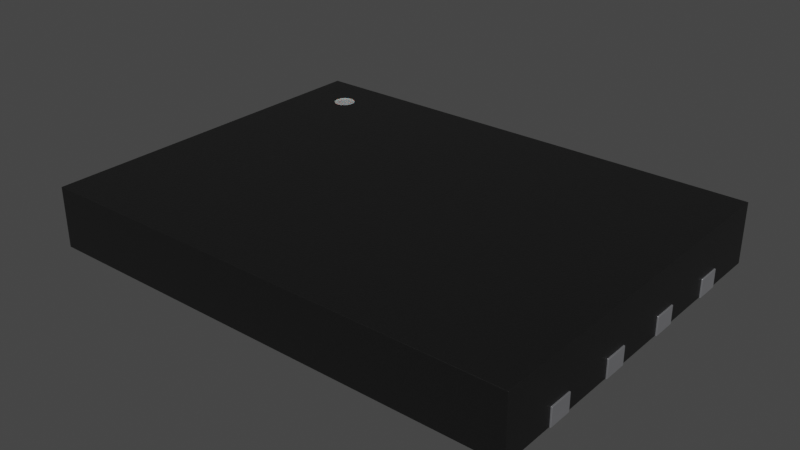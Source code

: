 # Source: W-PDFN-8-1EP_8x6mm_P1.27mm_EP4.3x3.4mm.blend  (saved by Blender 4.1.23; exported with 4.5.12 LTS)
import bpy
from mathutils import Matrix  # noqa: F401  (used for matrix-valued properties, if any)

bpy.ops.wm.read_factory_settings(use_empty=True)
scene = bpy.context.scene
scene.name = 'Scene'

# ---- collections
col_collection = bpy.data.collections.new('Collection'); scene.collection.children.link(col_collection)

# ---- materials (node trees are filled in below, after node groups)
mat_metal_pins = bpy.data.materials.new('metal_pins')
mat_metal_pins.use_transparent_shadow = False
mat_metal_pins.preview_render_type = 'CUBE'
mat_white_markings = bpy.data.materials.new('white_markings')
mat_white_markings.use_transparent_shadow = False
mat_white_markings.preview_render_type = 'FLAT'
mat_plastic_chip = bpy.data.materials.new('plastic_chip')
mat_plastic_chip.use_transparent_shadow = False
mat_plastic_chip.preview_render_type = 'CUBE'

# ---- material node trees
mat_metal_pins.use_nodes = True; mat_metal_pins.node_tree.nodes.clear()
_N = mat_metal_pins.node_tree.nodes; _L = mat_metal_pins.node_tree.links
n0 = _N.new('ShaderNodeMapping'); n0.name = 'Mapping'; n0.location = (-1447, -91)
n0.inputs[3].default_value = (4.8, 1.2, 1.1)
n1 = _N.new('ShaderNodeBsdfPrincipled'); n1.name = 'Principled BSDF'; n1.location = (-560, 254)
n1.distribution = 'GGX'
n1.subsurface_method = 'BURLEY'
n1.inputs[1].default_value = 0.7818
n1.inputs[2].default_value = 0.2886
n1.inputs[3].default_value = 1.45
n1.inputs[13].default_value = 0.0
n1.inputs[27].default_value = (0.0, 0.0, 0.0, 1.0)
n1.inputs[28].default_value = 1.0
n2 = _N.new('ShaderNodeOutputMaterial'); n2.name = 'Material Output.002'; n2.location = (-205, 253)
n2.width = 213
n3 = _N.new('ShaderNodeTexNoise'); n3.name = 'Noise Texture.002'; n3.location = (-1228, -73)
n3.inputs[2].default_value = 0.1
n3.inputs[3].default_value = 7.0
n3.inputs[4].default_value = 0.6
n3.inputs[8].default_value = 0.4
n4 = _N.new('ShaderNodeTexCoord'); n4.name = 'Texture Coordinate'; n4.location = (-1636, -116)
n5 = _N.new('ShaderNodeMix'); n5.name = 'Mix.001'; n5.location = (-921, 45)
n5.data_type = 'RGBA'
n5.inputs[6].default_value = (0.9398, 0.9547, 1.0, 1.0)
n5.inputs[7].default_value = (0.13, 0.1259, 0.1359, 1.0)
n6 = _N.new('ShaderNodeBump'); n6.name = 'Bump.001'; n6.location = (-1001, -227)
n6.inputs[0].default_value = 0.05
n6.inputs[1].default_value = 0.01
n6.inputs[2].default_value = 1.0
_L.new(n1.outputs[0], n2.inputs[0])
_L.new(n3.outputs[0], n6.inputs[3])
_L.new(n0.outputs[0], n3.inputs[0])
_L.new(n3.outputs[0], n5.inputs[0])
_L.new(n4.outputs[3], n0.inputs[0])
_L.new(n5.outputs[2], n1.inputs[0])
_L.new(n6.outputs[0], n1.inputs[5])
n2.is_active_output = True
mat_white_markings.use_nodes = True; mat_white_markings.node_tree.nodes.clear()
_N = mat_white_markings.node_tree.nodes; _L = mat_white_markings.node_tree.links
n0 = _N.new('ShaderNodeOutputMaterial'); n0.name = 'Material Output'; n0.location = (300, 300)
n1 = _N.new('ShaderNodeBsdfPrincipled'); n1.name = 'Principled BSDF'; n1.location = (-34, 272)
n1.distribution = 'GGX'
n1.subsurface_method = 'BURLEY'
n1.inputs[1].default_value = 0.02
n1.inputs[2].default_value = 0.4636
n1.inputs[3].default_value = 1.4
n1.inputs[8].default_value = 1.0
n1.inputs[10].default_value = 0.3682
n1.inputs[13].default_value = 0.6591
n1.inputs[18].default_value = 0.2318
n1.inputs[20].default_value = 0.6709
n1.inputs[24].default_value = 0.1191
n1.inputs[27].default_value = (0.0, 0.0, 0.0, 1.0)
n1.inputs[28].default_value = 1.0
n2 = _N.new('ShaderNodeMapping'); n2.name = 'Mapping'; n2.location = (-1010, 265)
n2.inputs[3].default_value = (3.0, 1.0, 1.0)
n3 = _N.new('ShaderNodeTexCoord'); n3.name = 'Texture Coordinate'; n3.location = (-1250, 180)
n4 = _N.new('ShaderNodeBump'); n4.name = 'Bump'; n4.location = (-376, -99)
n4.inputs[0].default_value = 0.05
n4.inputs[1].default_value = 1.0
n4.inputs[2].default_value = 1.0
n5 = _N.new('ShaderNodeTexNoise'); n5.name = 'Noise Texture'; n5.location = (-662, 176)
n5.inputs[2].default_value = 88.0
n5.inputs[3].default_value = 10.8
n5.inputs[4].default_value = 0.9167
n5.inputs[8].default_value = 1.6
n6 = _N.new('ShaderNodeValToRGB'); n6.name = 'ColorRamp'; n6.location = (-354, 186)
while len(n6.color_ramp.elements) > 1: n6.color_ramp.elements.remove(n6.color_ramp.elements[-1])
n6.color_ramp.elements[0].position = 0.0; n6.color_ramp.elements[0].color = (0.2596, 0.2596, 0.2596, 1.0)
_e = n6.color_ramp.elements.new(1.0); _e.color = (0.6303, 0.6303, 0.6303, 1.0)
n7 = _N.new('ShaderNodeMix'); n7.name = 'Mix'; n7.location = (-204, 152)
n7.data_type = 'RGBA'
n7.inputs[0].default_value = 0.3682
n7.inputs[7].default_value = (0.2525, 0.2525, 0.2525, 1.0)
_L.new(n5.outputs[0], n6.inputs[0])
_L.new(n1.outputs[0], n0.inputs[0])
_L.new(n3.outputs[2], n2.inputs[0])
_L.new(n2.outputs[0], n5.inputs[0])
_L.new(n5.outputs[0], n4.inputs[3])
_L.new(n4.outputs[0], n1.inputs[5])
_L.new(n6.outputs[0], n7.inputs[6])
_L.new(n7.outputs[2], n1.inputs[0])
n0.is_active_output = True
mat_plastic_chip.use_nodes = True; mat_plastic_chip.node_tree.nodes.clear()
_N = mat_plastic_chip.node_tree.nodes; _L = mat_plastic_chip.node_tree.links
n0 = _N.new('ShaderNodeBsdfPrincipled'); n0.name = 'Principled BSDF'; n0.location = (10, 300)
n0.distribution = 'GGX'
n0.subsurface_method = 'BURLEY'
n0.inputs[0].default_value = (0.009312, 0.009312, 0.009312, 1.0)
n0.inputs[1].default_value = 0.1372
n0.inputs[2].default_value = 0.3706
n0.inputs[3].default_value = 1.45
n0.inputs[27].default_value = (0.0, 0.0, 0.0, 1.0)
n0.inputs[28].default_value = 1.0
n1 = _N.new('ShaderNodeOutputMaterial'); n1.name = 'Material Output'; n1.location = (300, 300)
n2 = _N.new('ShaderNodeTexNoise'); n2.name = 'Noise Texture'; n2.location = (-893, 54)
n2.inputs[2].default_value = 200.0
n2.inputs[3].default_value = 3.6
n2.inputs[4].default_value = 0.8375
n3 = _N.new('ShaderNodeBump'); n3.name = 'Bump'; n3.location = (-604, -53)
n3.inputs[0].default_value = 0.08
n3.inputs[1].default_value = 1.0
n3.inputs[2].default_value = 1.0
_L.new(n0.outputs[0], n1.inputs[0])
_L.new(n2.outputs[0], n3.inputs[3])
_L.new(n3.outputs[0], n0.inputs[5])
n1.is_active_output = True

# ---- world
world_world = bpy.data.worlds.new('World'); scene.world = world_world
world_world.use_nodes = True; world_world.node_tree.nodes.clear()
_N = world_world.node_tree.nodes; _L = world_world.node_tree.links
n0 = _N.new('ShaderNodeOutputWorld'); n0.name = 'World Output'; n0.location = (300, 300)
n1 = _N.new('ShaderNodeBackground'); n1.name = 'Background'; n1.location = (10, 300)
n1.inputs[0].default_value = (0.05088, 0.05088, 0.05088, 1.0)
_L.new(n1.outputs[0], n0.inputs[0])
n0.is_active_output = True
world_world.color = (0.05088, 0.05088, 0.05088)
world_world.use_sun_shadow = False
world_world.sun_shadow_jitter_overblur = 0.0

# ---- meshes
me_shape_9_indexedfaceset = bpy.data.meshes.new('SHAPE_9_IndexedFaceSet')
me_shape_9_indexedfaceset.from_pydata([(-1.576, -1.967e-08, -0.6713), (1.308, 0.3876, 0.934), (1.266, 0.3876, 0.8331), (1.266, 0.3937, 0.966), (1.314, 0.3937, 0.8818), (1.308, 0.3937, 0.8652), (1.297, 0.3937, 0.8509), (1.282, 0.3937, 0.84), (1.266, 0.3937, 0.8331), (-1.576, 0.1181, 0.3287), (-1.576, -1.967e-08, 0.3287), (-1.576, 0.1181, 0.1713), (-1.576, 0.1181, -0.1713), (-1.576, 0.1181, -0.3287), (-1.576, -1.967e-08, -0.3287), (-1.576, 0.1181, -0.6713), (-1.576, 0.1181, -0.8287), (-1.576, -1.967e-08, -1.181), (-1.576, -1.967e-08, 0.8287), (-1.576, 0.3937, 1.181), (-1.576, -1.967e-08, 1.181), (1.574, -1.967e-08, 1.181), (1.574, 0.1181, 0.8287), (1.574, 0.3937, 1.181), (1.574, 0.3937, -1.181), (1.574, 0.1181, -0.8287), (1.574, 0.1181, -0.6713), (1.574, 0.1181, -0.3287), (1.574, 0.1181, -0.1713), (1.574, 0.1181, 0.1713), (1.574, -1.967e-08, 0.6713), (-1.576, 0.3937, -1.181), (1.248, 0.3937, 0.8308), (1.182, 0.3937, 0.8818), (1.214, 0.3937, 0.9591), (1.23, 0.3937, 0.966), (1.248, 0.3937, 0.9684), (1.282, 0.3937, 0.9591), (1.297, 0.3937, 0.9482), (1.308, 0.3937, 0.934), (1.314, 0.3937, 0.9174), (1.317, 0.3937, 0.8996), (1.585, -1.967e-08, 0.3287), (1.585, -1.967e-08, 0.1713), (1.585, -1.967e-08, -0.1713), (1.585, -1.967e-08, -0.3287), (1.574, -1.967e-08, -0.3287), (1.574, -1.967e-08, -0.6713), (1.585, -1.967e-08, -0.6713), (1.585, -1.967e-08, -0.8287), (1.574, -1.967e-08, -1.181), (-1.576, -1.967e-08, -0.8287), (-1.585, -1.967e-08, -0.3287), (-1.585, -1.967e-08, -0.1713), (-1.576, -1.967e-08, -0.1713), (-1.576, -1.967e-08, 0.1713), (-1.576, -1.967e-08, 0.6713), (-1.585, -1.967e-08, 0.8287), (-1.585, -1.967e-08, -0.8287), (-1.585, 0.1181, -0.8287), (-1.585, 0.1181, -0.6713), (-1.585, -1.967e-08, -0.6713), (1.574, -1.967e-08, -0.8287), (1.585, 0.1181, -0.8287), (1.585, 0.1181, -0.6713), (-1.585, 0.1181, -0.3287), (-1.585, 0.1181, -0.1713), (-1.585, -1.967e-08, 0.1713), (-1.585, 0.1181, 0.1713), (-1.585, 0.1181, 0.3287), (-1.585, -1.967e-08, 0.3287), (-1.585, -1.967e-08, 0.6713), (-1.585, 0.1181, 0.6713), (-1.585, 0.1181, 0.8287), (-1.576, 0.1181, 0.6713), (-1.576, 0.1181, 0.8287), (1.585, 0.1181, -0.3287), (1.574, -1.967e-08, -0.1713), (1.585, 0.1181, -0.1713), (1.574, -1.967e-08, 0.1713), (1.574, -1.967e-08, 0.3287), (1.574, 0.1181, 0.3287), (1.585, 0.1181, 0.3287), (1.585, 0.1181, 0.1713), (1.585, 0.1181, 0.6713), (1.574, -1.967e-08, 0.8287), (1.585, 0.1181, 0.8287), (1.574, 0.1181, 0.6713), (1.585, -1.967e-08, 0.8287), (1.585, -1.967e-08, 0.6713), (1.248, 0.3876, 0.9684), (1.248, 0.3876, 0.8308), (1.214, 0.3876, 0.84), (1.199, 0.3876, 0.8509), (1.188, 0.3876, 0.8652), (1.182, 0.3876, 0.8818), (1.182, 0.3876, 0.9174), (1.199, 0.3876, 0.9482), (1.23, 0.3937, 0.8331), (1.214, 0.3937, 0.84), (1.199, 0.3937, 0.8509), (1.188, 0.3937, 0.8652), (1.179, 0.3937, 0.8996), (1.182, 0.3937, 0.9174), (1.188, 0.3937, 0.934), (1.199, 0.3937, 0.9482), (1.23, 0.3876, 0.8331), (1.179, 0.3876, 0.8996), (1.188, 0.3876, 0.934), (1.214, 0.3876, 0.9591), (1.23, 0.3876, 0.966), (1.266, 0.3876, 0.966), (1.282, 0.3876, 0.9591), (1.297, 0.3876, 0.9482), (1.314, 0.3876, 0.9174), (1.317, 0.3876, 0.8996), (1.314, 0.3876, 0.8818), (1.308, 0.3876, 0.8652), (1.297, 0.3876, 0.8509), (1.282, 0.3876, 0.84), (1.371, -1.967e-08, 0.3287), (1.371, -1.967e-08, 0.1713), (1.371, -1.967e-08, -0.1713), (1.371, -1.967e-08, -0.3287), (1.371, -1.967e-08, -0.6713), (1.371, -1.967e-08, -0.8287), (-1.373, -1.967e-08, -0.8287), (-1.373, -1.967e-08, -0.6713), (-1.373, -1.967e-08, -0.3287), (-1.373, -1.967e-08, -0.1713), (-1.373, -1.967e-08, 0.1713), (-1.373, -1.967e-08, 0.3287), (-1.373, -1.967e-08, 0.6713), (-1.373, -1.967e-08, 0.8287), (1.371, -1.967e-08, 0.6713), (1.371, -1.967e-08, 0.8287)], [], [(4, 5, 117, 116), (37, 38, 113, 112), (15, 0, 14, 13), (36, 3, 111, 90), (40, 41, 115, 114), (5, 6, 118, 117), (39, 40, 114, 1), (6, 7, 119, 118), (9, 10, 56, 74), (41, 4, 116, 115), (38, 39, 1, 113), (8, 32, 91, 2), (3, 37, 112, 111), (33, 101, 31, 19), (74, 75, 19), (12, 54, 55, 11), (9, 74, 19), (27, 46, 47, 26), (56, 132, 133, 18, 57, 71), (25, 62, 50, 24), (31, 16, 15), (31, 15, 13), (31, 11, 19), (11, 9, 19), (31, 12, 11), (31, 13, 12), (23, 21, 85, 22), (26, 25, 24), (29, 79, 77, 28), (27, 26, 24), (87, 30, 80, 81), (75, 18, 20, 19), (23, 22, 87), (23, 87, 81), (23, 28, 24), (28, 27, 24), (23, 29, 28), (23, 81, 29), (100, 24, 31), (101, 100, 31), (99, 24, 100), (98, 24, 99), (102, 33, 19), (32, 24, 98), (8, 24, 32), (103, 102, 19), (7, 24, 8), (104, 103, 19), (105, 104, 19), (6, 24, 7), (5, 24, 6), (34, 105, 19), (23, 35, 34), (23, 36, 35), (23, 3, 36), (23, 37, 3), (23, 38, 37), (23, 39, 38), (23, 40, 39), (23, 41, 40), (23, 4, 41), (23, 5, 4), (23, 24, 5), (23, 34, 19), (51, 58, 59, 16), (47, 124, 125, 62, 49, 48), (44, 77, 122, 123, 46, 45), (51, 126, 127, 0, 61, 58), (102, 103, 96, 107), (54, 53, 52, 14, 128, 129), (10, 70, 67, 55, 130, 131), (73, 75, 74, 72), (33, 102, 107, 95), (80, 120, 121, 79, 43, 42), (60, 15, 16, 59), (58, 61, 60, 59), (49, 62, 25, 63), (47, 48, 64, 26), (63, 25, 26, 64), (48, 49, 63, 64), (14, 52, 65, 13), (53, 54, 12, 66), (66, 12, 13, 65), (52, 53, 66, 65), (55, 67, 68, 11), (70, 10, 9, 69), (69, 9, 11, 68), (67, 70, 69, 68), (56, 71, 72, 74), (57, 18, 75, 73), (71, 57, 73, 72), (77, 44, 78, 28), (45, 46, 27, 76), (76, 27, 28, 78), (80, 42, 82, 81), (44, 45, 76, 78), (43, 79, 29, 83), (83, 29, 81, 82), (100, 101, 94, 93), (42, 43, 83, 82), (89, 30, 87, 84), (85, 88, 86, 22), (84, 87, 22, 86), (88, 89, 84, 86), (90, 110, 35, 36), (105, 34, 109, 97), (19, 20, 21, 23), (32, 98, 106, 91), (85, 135, 134, 30, 89, 88), (99, 100, 93, 92), (31, 17, 51, 16), (24, 50, 17, 31), (103, 104, 108, 96), (61, 0, 15, 60), (104, 105, 97, 108), (98, 99, 92, 106), (101, 33, 95, 94), (34, 35, 110, 109), (113, 91, 106), (113, 106, 92), (113, 92, 93), (113, 93, 94), (113, 94, 95), (113, 95, 107), (113, 107, 96), (113, 96, 108), (113, 108, 97), (113, 97, 109), (113, 109, 110), (113, 110, 90), (113, 90, 111), (113, 111, 112), (113, 1, 114), (113, 114, 115), (113, 115, 116), (113, 116, 117), (113, 117, 118), (113, 118, 119), (113, 119, 2), (113, 2, 91), (7, 8, 2, 119), (51, 17, 50, 62, 125, 124, 47, 46, 123, 122, 77, 79, 121, 120, 80, 30, 134, 135, 85, 21, 20, 18, 133, 132, 56, 10, 131, 130, 55, 54, 129, 128, 14, 0, 127, 126)])
me_shape_9_indexedfaceset.polygons.foreach_set('use_smooth', [True] * 142)
me_shape_9_indexedfaceset.polygons.foreach_set('material_index', [1, 1, 2, 1, 1, 1, 1, 1, 2, 1, 1, 1, 1, 2, 2, 2, 2, 2, 0, 2, 2, 2, 2, 2, 2, 2, 2, 2, 2, 2, 2, 2, 2, 2, 2, 2, 2, 2, 2, 2, 2, 2, 2, 2, 2, 2, 2, 2, 2, 2, 2, 2, 2, 2, 2, 2, 2, 2, 2, 2, 2, 2, 2, 2, 0, 0, 0, 0, 1, 0, 0, 0, 1, 0, 0, 0, 0, 0, 0, 0, 0, 0, 0, 0, 0, 0, 0, 0, 0, 0, 0, 0, 0, 0, 0, 0, 0, 0, 1, 0, 0, 0, 0, 0, 1, 1, 2, 1, 0, 1, 2, 2, 1, 0, 1, 1, 1, 1, 1, 1, 1, 1, 1, 1, 1, 1, 1, 1, 1, 1, 1, 1, 1, 1, 1, 1, 1, 1, 1, 1, 1, 2])
_k = set([(0, 14), (0, 15), (0, 61), (0, 127), (1, 113), (1, 114), (2, 91), (2, 119), (3, 36), (3, 37), (4, 5), (4, 41), (5, 6), (6, 7), (7, 8), (8, 32), (9, 10), (9, 11), (9, 69), (10, 56), (10, 70), (10, 131), (11, 55), (11, 68), (12, 13), (12, 54), (12, 66), (13, 14), (13, 65), (14, 52), (14, 128), (15, 16), (15, 60), (16, 51), (16, 59), (17, 31), (17, 50), (17, 51), (18, 20), (18, 57), (18, 75), (18, 133), (19, 20), (19, 23), (19, 31), (20, 21), (21, 23), (21, 85), (22, 85), (22, 86), (22, 87), (23, 24), (24, 31), (24, 50), (25, 26), (25, 62), (25, 63), (26, 47), (26, 64), (27, 28), (27, 46), (27, 76), (28, 77), (28, 78), (29, 79), (29, 81), (29, 83), (30, 80), (30, 87), (30, 89), (30, 134), (32, 98), (33, 101), (33, 102), (34, 35), (34, 105), (35, 36), (37, 38), (38, 39), (39, 40), (40, 41), (42, 43), (42, 80), (42, 82), (43, 79), (43, 83), (44, 45), (44, 77), (44, 78), (45, 46), (45, 76), (46, 47), (46, 123), (47, 48), (47, 124), (48, 49), (48, 64), (49, 62), (49, 63), (50, 62), (51, 58), (51, 126), (52, 53), (52, 65), (53, 54), (53, 66), (54, 55), (54, 129), (55, 67), (55, 130), (56, 71), (56, 74), (56, 132), (57, 71), (57, 73), (58, 59), (58, 61), (59, 60), (60, 61), (62, 125), (63, 64), (65, 66), (67, 68), (67, 70), (68, 69), (69, 70), (71, 72), (72, 73), (72, 74), (73, 75), (74, 75), (76, 78), (77, 79), (77, 122), (79, 121), (80, 81), (80, 120), (81, 82), (82, 83), (84, 86), (84, 87), (84, 89), (85, 88), (85, 135), (86, 88), (88, 89), (90, 110), (90, 111), (91, 106), (92, 93), (92, 106), (93, 94), (94, 95), (95, 107), (96, 107), (96, 108), (97, 108), (97, 109), (98, 99), (99, 100), (100, 101), (102, 103), (103, 104), (104, 105), (109, 110), (111, 112), (112, 113), (114, 115), (115, 116), (116, 117), (117, 118), (118, 119), (120, 121), (122, 123), (124, 125), (126, 127), (128, 129), (130, 131), (132, 133), (134, 135)])
me_shape_9_indexedfaceset.attributes.new('sharp_edge', 'BOOLEAN', 'EDGE').data.foreach_set('value', [ (min(e.vertices), max(e.vertices)) in _k for e in me_shape_9_indexedfaceset.edges])
_uv = me_shape_9_indexedfaceset.uv_layers.new(name='UVMap')
_uv.uv.foreach_set('vector', [0.3706, 0.9659, 0.25, 0.866, 0.25, 0.866, 0.3706, 0.9659, 0.933, 0.5, 0.8536, 0.7071, 0.8536, 0.7071, 0.933, 0.5, 0.2159, 0.3, 0.2159, 0.0, 0.3609, 0.0, 0.3609, 0.3, 1.0, 0.0, 0.983, 0.2588, 0.983, 0.2588, 1.0, 0.0, 0.6294, 0.9659, 0.5, 1.0, 0.5, 1.0, 0.6294, 0.9659, 0.25, 0.866, 0.1464, 0.7071, 0.1464, 0.7071, 0.25, 0.866, 0.75, 0.866, 0.6294, 0.9659, 0.6294, 0.9659, 0.75, 0.866, 0.1464, 0.7071, 0.06699, 0.5, 0.06699, 0.5, 0.1464, 0.7071, 0.6392, 0.3, 0.6392, 0.0, 0.7842, 0.0, 0.7842, 0.3, 0.5, 1.0, 0.3706, 0.9659, 0.3706, 0.9659, 0.5, 1.0, 0.8536, 0.7071, 0.75, 0.866, 0.75, 0.866, 0.8536, 0.7071, 0.01704, 0.2588, 0.0, 0.0, 0.0, 0.0, 0.01704, 0.2588, 0.983, 0.2588, 0.933, 0.5, 0.933, 0.5, 0.983, 0.2588, 0.8846, 0.8765, 0.8858, 0.8725, 0.0, 0.0, 0.0, 1.0, 0.7842, 0.3, 0.8509, 0.3, 1.0, 1.0, 0.4275, 0.3, 0.4275, 0.0, 0.5725, 0.0, 0.5725, 0.3, 0.6392, 0.3, 0.7842, 0.3, 1.0, 1.0, 0.3609, 0.3, 0.3609, 0.0, 0.2159, 0.0, 0.2159, 0.3, 0.002689, 0.7842, 0.002689, 0.7842, 0.002689, 0.8509, 0.002689, 0.8509, 0.0, 0.8509, 0.0, 0.7842, 0.1492, 0.3, 0.1492, 0.0, 0.0, 0.0, 0.0, 1.0, 0.0, 1.0, 0.1492, 0.3, 0.2159, 0.3, 0.0, 1.0, 0.2159, 0.3, 0.3609, 0.3, 0.0, 1.0, 0.5725, 0.3, 1.0, 1.0, 0.5725, 0.3, 0.6392, 0.3, 1.0, 1.0, 0.0, 1.0, 0.4275, 0.3, 0.5725, 0.3, 0.0, 1.0, 0.3609, 0.3, 0.4275, 0.3, 1.0, 1.0, 1.0, 0.0, 0.8509, 0.0, 0.8509, 0.3, 0.2159, 0.3, 0.1492, 0.3, 0.0, 1.0, 0.5725, 0.3, 0.5725, 0.0, 0.4275, 0.0, 0.4275, 0.3, 0.3609, 0.3, 0.2159, 0.3, 0.0, 1.0, 0.7842, 0.3, 0.7842, 0.0, 0.6392, 0.0, 0.6392, 0.3, 0.8509, 0.3, 0.8509, 0.0, 1.0, 0.0, 1.0, 1.0, 1.0, 1.0, 0.8509, 0.3, 0.7842, 0.3, 1.0, 1.0, 0.7842, 0.3, 0.6392, 0.3, 1.0, 1.0, 0.4275, 0.3, 0.0, 1.0, 0.4275, 0.3, 0.3609, 0.3, 0.0, 1.0, 1.0, 1.0, 0.5725, 0.3, 0.4275, 0.3, 1.0, 1.0, 0.6392, 0.3, 0.5725, 0.3, 0.8878, 0.8691, 1.0, 0.0, 0.0, 0.0, 0.8858, 0.8725, 0.8878, 0.8691, 0.0, 0.0, 0.8904, 0.8664, 1.0, 0.0, 0.8878, 0.8691, 0.8934, 0.8647, 1.0, 0.0, 0.8904, 0.8664, 0.8842, 0.8808, 0.8846, 0.8765, 0.0, 1.0, 0.8967, 0.8642, 1.0, 0.0, 0.8934, 0.8647, 0.8999, 0.8647, 1.0, 0.0, 0.8967, 0.8642, 0.8846, 0.8852, 0.8842, 0.8808, 0.0, 1.0, 0.9029, 0.8664, 1.0, 0.0, 0.8999, 0.8647, 0.8858, 0.8892, 0.8846, 0.8852, 0.0, 1.0, 0.8878, 0.8926, 0.8858, 0.8892, 0.0, 1.0, 0.9055, 0.8691, 1.0, 0.0, 0.9029, 0.8664, 0.9075, 0.8725, 1.0, 0.0, 0.9055, 0.8691, 0.8904, 0.8953, 0.8878, 0.8926, 0.0, 1.0, 1.0, 1.0, 0.8934, 0.8969, 0.8904, 0.8953, 1.0, 1.0, 0.8967, 0.8975, 0.8934, 0.8969, 1.0, 1.0, 0.8999, 0.8969, 0.8967, 0.8975, 1.0, 1.0, 0.9029, 0.8953, 0.8999, 0.8969, 1.0, 1.0, 0.9055, 0.8926, 0.9029, 0.8953, 1.0, 1.0, 0.9075, 0.8892, 0.9055, 0.8926, 1.0, 1.0, 0.9087, 0.8852, 0.9075, 0.8892, 1.0, 1.0, 0.9092, 0.8808, 0.9087, 0.8852, 1.0, 1.0, 0.9087, 0.8765, 0.9092, 0.8808, 1.0, 1.0, 0.9075, 0.8725, 0.9087, 0.8765, 1.0, 1.0, 1.0, 0.0, 0.9075, 0.8725, 1.0, 1.0, 0.8904, 0.8953, 0.0, 1.0, 0.0, 1.0, 0.0, 0.0, 1.0, 0.0, 1.0, 1.0, 0.9965, 0.2159, 0.9965, 0.2159, 0.9965, 0.1492, 0.9965, 0.1492, 1.0, 0.1492, 1.0, 0.2159, 1.0, 0.4275, 0.9965, 0.4275, 0.9965, 0.4275, 0.9965, 0.3609, 0.9965, 0.3609, 1.0, 0.3609, 0.002689, 0.1492, 0.002689, 0.1492, 0.002689, 0.2159, 0.002689, 0.2159, 0.0, 0.2159, 0.0, 0.1492, 0.5, 0.0, 0.6294, 0.03407, 0.6294, 0.03407, 0.5, 0.0, 0.002689, 0.4275, 0.0, 0.4275, 0.0, 0.3609, 0.002689, 0.3609, 0.002689, 0.3609, 0.002689, 0.4275, 0.002689, 0.6392, 0.0, 0.6392, 0.0, 0.5725, 0.002689, 0.5725, 0.002689, 0.5725, 0.002689, 0.6392, 1.0, 0.0, 1.0, 1.0, 0.0, 1.0, 0.0, 0.0, 0.3706, 0.03407, 0.5, 0.0, 0.5, 0.0, 0.3706, 0.03407, 0.9965, 0.6392, 0.9965, 0.6392, 0.9965, 0.5725, 0.9965, 0.5725, 1.0, 0.5725, 1.0, 0.6392, 1.0, 0.0, 1.0, 1.0, 0.0, 1.0, 0.0, 0.0, 0.0, 0.0, 1.0, 0.0, 1.0, 1.0, 0.0, 1.0, 0.0, 1.0, 0.0, 0.0, 1.0, 0.0, 1.0, 1.0, 0.0, 0.0, 0.0, 1.0, 1.0, 1.0, 1.0, 0.0, 0.0, 1.0, 0.0, 0.0, 1.0, 0.0, 1.0, 1.0, 1.0, 0.0, 0.0, 0.0, 0.0, 1.0, 1.0, 1.0, 0.0, 1.0, 0.0, 0.0, 1.0, 0.0, 1.0, 1.0, 0.0, 0.0, 0.0, 1.0, 1.0, 1.0, 1.0, 0.0, 1.0, 0.0, 1.0, 1.0, 0.0, 1.0, 0.0, 0.0, 0.0, 0.0, 1.0, 0.0, 1.0, 1.0, 0.0, 1.0, 0.0, 1.0, 0.0, 0.0, 1.0, 0.0, 1.0, 1.0, 0.0, 0.0, 0.0, 1.0, 1.0, 1.0, 1.0, 0.0, 1.0, 0.0, 1.0, 1.0, 0.0, 1.0, 0.0, 0.0, 0.0, 0.0, 1.0, 0.0, 1.0, 1.0, 0.0, 1.0, 0.0, 1.0, 0.0, 0.0, 1.0, 0.0, 1.0, 1.0, 0.0, 0.0, 0.0, 1.0, 1.0, 1.0, 1.0, 0.0, 0.0, 0.0, 1.0, 0.0, 1.0, 1.0, 0.0, 1.0, 0.0, 0.0, 0.0, 1.0, 1.0, 1.0, 1.0, 0.0, 0.0, 1.0, 0.0, 0.0, 1.0, 0.0, 1.0, 1.0, 0.0, 1.0, 0.0, 0.0, 1.0, 0.0, 1.0, 1.0, 0.0, 0.0, 0.0, 1.0, 1.0, 1.0, 1.0, 0.0, 1.0, 0.0, 0.0, 0.0, 0.0, 1.0, 1.0, 1.0, 0.0, 1.0, 0.0, 0.0, 1.0, 0.0, 1.0, 1.0, 0.0, 1.0, 0.0, 0.0, 1.0, 0.0, 1.0, 1.0, 0.1464, 0.2929, 0.25, 0.134, 0.25, 0.134, 0.1464, 0.2929, 1.0, 0.0, 0.0, 0.0, 0.0, 1.0, 1.0, 1.0, 0.0, 1.0, 0.0, 0.0, 1.0, 0.0, 1.0, 1.0, 0.0, 0.0, 0.0, 1.0, 1.0, 1.0, 1.0, 0.0, 0.0, 1.0, 0.0, 0.0, 1.0, 0.0, 1.0, 1.0, 1.0, 0.0, 0.0, 0.0, 0.0, 1.0, 1.0, 1.0, 1.0, 1.0, 0.983, 0.7412, 0.983, 0.7412, 1.0, 1.0, 0.8536, 0.2929, 0.933, 0.5, 0.933, 0.5, 0.8536, 0.2929, 0.0, 1.0, 0.0, 0.0, 1.0, 0.0, 1.0, 1.0, 0.0, 1.0, 0.01704, 0.7412, 0.01704, 0.7412, 0.0, 1.0, 0.9965, 0.8509, 0.9965, 0.8509, 0.9965, 0.7842, 0.9965, 0.7842, 1.0, 0.7842, 1.0, 0.8509, 0.06699, 0.5, 0.1464, 0.2929, 0.1464, 0.2929, 0.06699, 0.5, 0.0, 1.0, 0.0, 0.0, 0.1492, 0.0, 0.1492, 0.3, 1.0, 1.0, 1.0, 0.0, 0.0, 0.0, 0.0, 1.0, 0.6294, 0.03407, 0.75, 0.134, 0.75, 0.134, 0.6294, 0.03407, 0.0, 0.0, 0.0, 1.0, 1.0, 1.0, 1.0, 0.0, 0.75, 0.134, 0.8536, 0.2929, 0.8536, 0.2929, 0.75, 0.134, 0.01704, 0.7412, 0.06699, 0.5, 0.06699, 0.5, 0.01704, 0.7412, 0.25, 0.134, 0.3706, 0.03407, 0.3706, 0.03407, 0.25, 0.134, 0.933, 0.5, 0.983, 0.7412, 0.983, 0.7412, 0.933, 0.5, 0.8536, 0.8536, 0.0, 0.5, 0.01704, 0.3706, 0.8536, 0.8536, 0.01704, 0.3706, 0.06699, 0.25, 0.8536, 0.8536, 0.06699, 0.25, 0.1464, 0.1464, 0.8536, 0.8536, 0.1464, 0.1464, 0.25, 0.06699, 0.8536, 0.8536, 0.25, 0.06699, 0.3706, 0.01704, 0.8536, 0.8536, 0.3706, 0.01704, 0.5, 0.0, 0.8536, 0.8536, 0.5, 0.0, 0.6294, 0.01704, 0.8536, 0.8536, 0.6294, 0.01704, 0.75, 0.06699, 0.8536, 0.8536, 0.75, 0.06699, 0.8536, 0.1464, 0.8536, 0.8536, 0.8536, 0.1464, 0.933, 0.25, 0.8536, 0.8536, 0.933, 0.25, 0.983, 0.3706, 0.8536, 0.8536, 0.983, 0.3706, 1.0, 0.5, 0.8536, 0.8536, 1.0, 0.5, 0.983, 0.6294, 0.8536, 0.8536, 0.983, 0.6294, 0.933, 0.75, 0.8536, 0.8536, 0.75, 0.933, 0.6294, 0.983, 0.8536, 0.8536, 0.6294, 0.983, 0.5, 1.0, 0.8536, 0.8536, 0.5, 1.0, 0.3706, 0.983, 0.8536, 0.8536, 0.3706, 0.983, 0.25, 0.933, 0.8536, 0.8536, 0.25, 0.933, 0.1464, 0.8536, 0.8536, 0.8536, 0.1464, 0.8536, 0.06699, 0.75, 0.8536, 0.8536, 0.06699, 0.75, 0.01704, 0.6294, 0.8536, 0.8536, 0.01704, 0.6294, 0.0, 0.5, 0.06699, 0.5, 0.01704, 0.2588, 0.01704, 0.2588, 0.06699, 0.5, 0.002689, 0.1492, 0.0, 0.0, 1.0, 0.0, 0.9965, 0.1492, 0.9965, 0.1492, 0.9965, 0.2159, 0.9965, 0.2159, 0.9965, 0.3609, 0.9965, 0.3609, 0.9965, 0.4275, 0.9965, 0.4275, 0.9965, 0.5725, 0.9965, 0.5725, 0.9965, 0.6392, 0.9965, 0.6392, 0.9965, 0.7842, 0.9965, 0.7842, 0.9965, 0.8509, 0.9965, 0.8509, 1.0, 0.0, 1.0, 0.0, 0.8509, 0.0, 0.002689, 0.8509, 0.002689, 0.7842, 0.002689, 0.7842, 0.002689, 0.6392, 0.002689, 0.6392, 0.002689, 0.5725, 0.002689, 0.5725, 0.002689, 0.4275, 0.002689, 0.4275, 0.002689, 0.3609, 0.002689, 0.3609, 0.002689, 0.2159, 0.002689, 0.2159, 0.002689, 0.1492])
me_shape_9_indexedfaceset.materials.append(mat_metal_pins)
me_shape_9_indexedfaceset.materials.append(mat_white_markings)
me_shape_9_indexedfaceset.materials.append(mat_plastic_chip)
me_shape_9_indexedfaceset.update()
me_shape_9_indexedfaceset.normals_split_custom_set([tuple(v) for v in zip(*[iter([-0.9659, 0.0, 0.2588, -0.866, 0.0, 0.5, -0.866, 0.0, 0.5, -0.9659, 0.0, 0.2588, -0.5, 0.0, -0.866, -0.7071, 0.0, -0.7071, -0.7071, 0.0, -0.7071, -0.5, 0.0, -0.866, -1.0, 1.418e-06, 0.0, -1.0, 0.0, 0.0, -1.0, 0.0, 0.0, -1.0, -4.367e-06, 0.0, -2.775e-07, 0.0, -1.0, -0.2588, 0.0, -0.9659, -0.2588, 0.0, -0.9659, -2.775e-07, 0.0, -1.0, -0.9659, 0.0, -0.2588, -1.0, 0.0, -8.42e-07, -1.0, 0.0, -8.42e-07, -0.9659, 0.0, -0.2588, -0.866, 0.0, 0.5, -0.7071, 0.0, 0.7071, -0.7071, 0.0, 0.7071, -0.866, 0.0, 0.5, -0.866, 0.0, -0.5, -0.9659, 0.0, -0.2588, -0.9659, 0.0, -0.2588, -0.866, 0.0, -0.5, -0.7071, 0.0, 0.7071, -0.5, 0.0, 0.866, -0.5, 0.0, 0.866, -0.7071, 0.0, 0.7071, -1.0, 0.0, 0.0, -1.0, 0.0, 0.0, -1.0, 0.0, 0.0, -1.0, 0.0, 0.0, -1.0, 0.0, -8.42e-07, -0.9659, 0.0, 0.2588, -0.9659, 0.0, 0.2588, -1.0, 0.0, -8.42e-07, -0.7071, 0.0, -0.7071, -0.866, 0.0, -0.5, -0.866, 0.0, -0.5, -0.7071, 0.0, -0.7071, -0.2588, 0.0, 0.9659, -2.775e-07, 0.0, 1.0, -2.775e-07, 0.0, 1.0, -0.2588, 0.0, 0.9659, -0.2588, 0.0, -0.9659, -0.5, 0.0, -0.866, -0.5, 0.0, -0.866, -0.2588, 0.0, -0.9659, 0.0, 1.0, -1.905e-06, 0.0, 1.0, -1.782e-06, 0.0, 1.0, 8.691e-09, 0.0, 1.0, 3.37e-08, -1.0, 0.0, 0.0, -1.0, 0.0, 0.0, -1.0, 1.242e-07, 0.0, -1.0, -4.27e-07, 0.0, -1.0, 0.0, 0.0, -1.0, 0.0, 0.0, -1.0, 4.157e-07, 0.0, -1.0, 0.0, 0.0, -1.0, 0.0, 0.0, -1.0, 1.242e-07, 0.0, 1.0, 0.0, 0.0, 1.0, 0.0, 0.0, 1.0, 0.0, 0.0, 1.0, 0.0, 0.0, -8.399e-15, -1.0, 4.167e-15, 0.0003728, -0.7071, -0.7071, -3.394e-05, -0.7071, 0.7071, -8.399e-15, -1.0, 4.167e-15, -8.399e-15, -1.0, 4.167e-15, -8.399e-15, -1.0, 4.167e-15, 1.0, 0.0, 0.0, 1.0, 0.0, 0.0, 1.0, 0.0, 0.0, 1.0, -6.211e-08, 0.0, -1.0, 1.65e-07, 0.0, -1.0, 0.0, 0.0, -1.0, 1.418e-06, 0.0, -1.0, 1.65e-07, 0.0, -1.0, 1.418e-06, 0.0, -1.0, -4.367e-06, 0.0, -1.0, 1.65e-07, 0.0, -1.0, 4.157e-07, 0.0, -1.0, 1.242e-07, 0.0, -1.0, 4.157e-07, 0.0, -1.0, 0.0, 0.0, -1.0, 1.242e-07, 0.0, -1.0, 1.65e-07, 0.0, -1.0, -4.27e-07, 0.0, -1.0, 4.157e-07, 0.0, -1.0, 1.65e-07, 0.0, -1.0, -4.367e-06, 0.0, -1.0, -4.27e-07, 0.0, 1.0, -2.269e-08, 0.0, 1.0, 0.0, 0.0, 1.0, 0.0, 0.0, 1.0, 0.0, 0.0, 1.0, 0.0, 0.0, 1.0, 0.0, 0.0, 1.0, -6.211e-08, 0.0, 1.0, 1.386e-06, 0.0, 1.0, 0.0, 0.0, 1.0, 0.0, 0.0, 1.0, -1.001e-07, 0.0, 1.0, 0.0, 0.0, 1.0, 0.0, 0.0, 1.0, -6.211e-08, 0.0, 1.0, 0.0, 0.0, 1.0, 0.0, 0.0, 1.0, 0.0, 0.0, 1.0, -1.649e-06, 0.0, -1.0, 0.0, 0.0, -1.0, 0.0, 0.0, -1.0, 0.0, 0.0, -1.0, 1.242e-07, 0.0, 1.0, -2.269e-08, 0.0, 1.0, 0.0, 0.0, 1.0, 0.0, 0.0, 1.0, -2.269e-08, 0.0, 1.0, 0.0, 0.0, 1.0, -1.649e-06, 0.0, 1.0, -2.269e-08, 0.0, 1.0, -1.001e-07, 0.0, 1.0, -6.211e-08, 0.0, 1.0, -1.001e-07, 0.0, 1.0, 0.0, 0.0, 1.0, -6.211e-08, 0.0, 1.0, -2.269e-08, 0.0, 1.0, 1.386e-06, 0.0, 1.0, -1.001e-07, 0.0, 1.0, -2.269e-08, 0.0, 1.0, -1.649e-06, 0.0, 1.0, 1.386e-06, 0.0, 0.0, 1.0, -1.756e-06, 0.0, 1.0, 0.0, 0.0, 1.0, 8.691e-09, 0.0, 1.0, -1.782e-06, 0.0, 1.0, -1.756e-06, 0.0, 1.0, 8.691e-09, 0.0, 1.0, 0.0, 0.0, 1.0, 0.0, 0.0, 1.0, -1.756e-06, 0.0, 1.0, 0.0, 0.0, 1.0, 0.0, 0.0, 1.0, 0.0, 0.0, 1.0, -3.562e-07, 0.0, 1.0, -1.905e-06, 0.0, 1.0, 3.37e-08, 0.0, 1.0, 0.0, 0.0, 1.0, 0.0, 0.0, 1.0, 0.0, 0.0, 1.0, 0.0, 0.0, 1.0, 0.0, 0.0, 1.0, 0.0, 0.0, 1.0, -5.881e-07, 0.0, 1.0, -3.562e-07, 0.0, 1.0, 3.37e-08, 0.0, 1.0, 0.0, 0.0, 1.0, 0.0, 0.0, 1.0, 0.0, 0.0, 1.0, 1.689e-06, 0.0, 1.0, -5.881e-07, 0.0, 1.0, 3.37e-08, 0.0, 1.0, 1.664e-06, 0.0, 1.0, 1.689e-06, 0.0, 1.0, 3.37e-08, 0.0, 1.0, 0.0, 0.0, 1.0, 0.0, 0.0, 1.0, 0.0, 0.0, 1.0, -3.748e-08, 0.0, 1.0, 0.0, 0.0, 1.0, 0.0, 0.0, 1.0, -2.171e-07, 0.0, 1.0, 1.664e-06, 0.0, 1.0, 3.37e-08, 0.0, 1.0, -4.16e-08, 0.0, 1.0, -3.925e-06, 0.0, 1.0, -2.171e-07, 0.0, 1.0, -4.16e-08, 0.0, 1.0, 6.458e-07, 0.0, 1.0, -3.925e-06, 0.0, 1.0, -4.16e-08, 0.0, 1.0, -1.439e-07, 0.0, 1.0, 6.458e-07, 0.0, 1.0, -4.16e-08, 0.0, 1.0, -3.492e-08, 0.0, 1.0, -1.439e-07, 0.0, 1.0, -4.16e-08, 0.0, 1.0, -6.67e-07, 0.0, 1.0, -3.492e-08, 0.0, 1.0, -4.16e-08, 0.0, 1.0, -1.005e-07, 0.0, 1.0, -6.67e-07, 0.0, 1.0, -4.16e-08, 0.0, 1.0, 1.177e-06, 0.0, 1.0, -1.005e-07, 0.0, 1.0, -4.16e-08, 0.0, 1.0, -1.268e-06, 0.0, 1.0, 1.177e-06, 0.0, 1.0, -4.16e-08, 0.0, 1.0, -7.367e-07, 0.0, 1.0, -1.268e-06, 0.0, 1.0, -4.16e-08, 0.0, 1.0, -3.748e-08, 0.0, 1.0, -7.367e-07, 0.0, 1.0, -4.16e-08, 0.0, 1.0, 0.0, 0.0, 1.0, -3.748e-08, 0.0, 1.0, -4.16e-08, 0.0, 1.0, -2.171e-07, 0.0, 1.0, 3.37e-08, 0.0, 0.0, -1.0, 0.0, 0.0, -1.0, 0.0, 0.0, -1.0, 0.0, 0.0, -1.0, -8.295e-15, -1.0, -4.115e-16, -5.866e-15, -0.7071, -0.7071, 0.7071, -0.7071, -2.91e-16, -8.295e-15, -1.0, -4.115e-16, -8.295e-15, -1.0, -4.115e-16, -8.295e-15, -1.0, -4.115e-16, 0.0, -1.0, -4.115e-16, 0.0, -1.0, -4.115e-16, 0.0, -0.7071, -0.7071, 0.7071, -0.7071, 1.038e-07, 0.0, -1.0, -4.115e-16, 0.0, -1.0, -4.115e-16, 1.68e-14, -1.0, 4.167e-15, 1.188e-14, -0.7071, 0.7071, 3.091e-08, -0.7071, -0.7071, 1.68e-14, -1.0, 4.167e-15, 1.68e-14, -1.0, 4.167e-15, 1.68e-14, -1.0, 4.167e-15, 1.0, 0.0, -8.42e-07, 0.9659, 0.0, -0.2588, 0.9659, 0.0, -0.2588, 1.0, 0.0, -8.42e-07, 8.399e-15, -1.0, 0.0, 8.399e-15, -1.0, 0.0, 8.399e-15, -1.0, 0.0, 8.399e-15, -1.0, 0.0, 5.939e-15, -0.7071, 0.7071, -1.474e-09, -0.7071, -0.7071, 0.0, -1.0, 0.0, 0.0, -1.0, 0.0, 0.0, -1.0, 0.0, 0.0, -1.0, 0.0, -0.0003389, -0.7071, -0.7071, -3.404e-05, -0.7071, 0.7071, 0.0, 1.0, 0.0, 0.0, 1.0, 0.0, 0.0, 1.0, 0.0, 0.0, 1.0, 0.0, 0.9659, 0.0, 0.2588, 1.0, 0.0, -8.42e-07, 1.0, 0.0, -8.42e-07, 0.9659, 0.0, 0.2588, 8.295e-15, -1.0, -4.115e-16, 5.866e-15, -0.7071, -0.7071, 0.7071, -0.7071, 5.191e-08, 8.295e-15, -1.0, -4.115e-16, 8.295e-15, -1.0, -4.115e-16, 8.295e-15, -1.0, -4.115e-16, 0.0, 1.0, 0.0, 0.0, 1.0, 0.0, 0.0, 1.0, 0.0, 0.0, 1.0, 0.0, -1.0, 0.0, 0.0, -1.0, 0.0, 0.0, -1.0, 0.0, 0.0, -1.0, 0.0, 0.0, 0.0, 0.0, -1.0, 0.0, 0.0, -1.0, 0.0, 0.0, -1.0, 0.0, 0.0, -1.0, 0.0, 0.0, 1.0, 0.0, 0.0, 1.0, 0.0, 0.0, 1.0, 0.0, 0.0, 1.0, 0.0, 1.0, 0.0, 0.0, 1.0, 0.0, 0.0, 1.0, 0.0, 0.0, 1.0, 0.0, 1.0, 0.0, 0.0, 1.0, 0.0, 0.0, 1.0, 0.0, 0.0, 1.0, 0.0, 0.0, 0.0, 0.0, -1.0, 0.0, 0.0, -1.0, 0.0, 0.0, -1.0, 0.0, 0.0, -1.0, 0.0, 0.0, 1.0, 0.0, 0.0, 1.0, 0.0, 0.0, 1.0, 0.0, 0.0, 1.0, 0.0, 1.0, 0.0, 0.0, 1.0, 0.0, 0.0, 1.0, 0.0, 0.0, 1.0, 0.0, -1.0, 0.0, 0.0, -1.0, 0.0, 0.0, -1.0, 0.0, 0.0, -1.0, 0.0, 0.0, 0.0, 0.0, -1.0, 0.0, 0.0, -1.0, 0.0, 0.0, -1.0, 0.0, 0.0, -1.0, 0.0, 0.0, 1.0, 0.0, 0.0, 1.0, 0.0, 0.0, 1.0, 0.0, 0.0, 1.0, 0.0, 1.0, 0.0, 0.0, 1.0, 0.0, 0.0, 1.0, 0.0, 0.0, 1.0, 0.0, -1.0, 0.0, 0.0, -1.0, 0.0, 0.0, -1.0, 0.0, 0.0, -1.0, 0.0, 0.0, 0.0, 0.0, -1.0, 0.0, 0.0, -1.0, 0.0, 0.0, -1.0, 0.0, 0.0, -1.0, 0.0, 0.0, 1.0, 0.0, 0.0, 1.0, 0.0, 0.0, 1.0, 0.0, 0.0, 1.0, -1.0, 0.0, 0.0, -1.0, 0.0, 0.0, -1.0, 0.0, 0.0, -1.0, 0.0, 0.0, 0.0, 0.0, 1.0, 0.0, 0.0, 1.0, 0.0, 0.0, 1.0, 0.0, 0.0, 1.0, 0.0, 0.0, -1.0, 0.0, 0.0, -1.0, 0.0, 0.0, -1.0, 0.0, 0.0, -1.0, 0.0, 1.0, 0.0, 0.0, 1.0, 0.0, 0.0, 1.0, 0.0, 0.0, 1.0, 0.0, 0.0, 0.0, 1.0, 0.0, 0.0, 1.0, 0.0, 0.0, 1.0, 0.0, 0.0, 1.0, 1.0, 0.0, 0.0, 1.0, 0.0, 0.0, 1.0, 0.0, 0.0, 1.0, 0.0, 0.0, 0.0, 0.0, -1.0, 0.0, 0.0, -1.0, 0.0, 0.0, -1.0, 0.0, 0.0, -1.0, 0.0, 1.0, 0.0, 0.0, 1.0, 0.0, 0.0, 1.0, 0.0, 0.0, 1.0, 0.0, 0.7071, 0.0, 0.7071, 0.866, 0.0, 0.5, 0.866, 0.0, 0.5, 0.7071, 0.0, 0.7071, 1.0, 0.0, 0.0, 1.0, 0.0, 0.0, 1.0, 0.0, 0.0, 1.0, 0.0, 0.0, 0.0, 0.0, -1.0, 0.0, 0.0, -1.0, 0.0, 0.0, -1.0, 0.0, 0.0, -1.0, 0.0, 0.0, 1.0, 0.0, 0.0, 1.0, 0.0, 0.0, 1.0, 0.0, 0.0, 1.0, 0.0, 1.0, 0.0, 0.0, 1.0, 0.0, 0.0, 1.0, 0.0, 0.0, 1.0, 0.0, 1.0, 0.0, 0.0, 1.0, 0.0, 0.0, 1.0, 0.0, 0.0, 1.0, 0.0, 0.0, -2.775e-07, 0.0, -1.0, 0.2588, 0.0, -0.9659, 0.2588, 0.0, -0.9659, -2.775e-07, 0.0, -1.0, 0.7071, 0.0, -0.7071, 0.5, 0.0, -0.866, 0.5, 0.0, -0.866, 0.7071, 0.0, -0.7071, 0.0, 0.0, 1.0, 0.0, 0.0, 1.0, 0.0, 0.0, 1.0, 0.0, 0.0, 1.0, -2.775e-07, 0.0, 1.0, 0.2588, 0.0, 0.9659, 0.2588, 0.0, 0.9659, -2.775e-07, 0.0, 1.0, 1.659e-14, -1.0, -4.115e-16, 1.173e-14, -0.7071, -0.7071, 0.7071, -0.7071, -2.91e-16, 1.659e-14, -1.0, -4.115e-16, 1.659e-14, -1.0, -4.115e-16, 1.659e-14, -1.0, -4.115e-16, 0.5, 0.0, 0.866, 0.7071, 0.0, 0.7071, 0.7071, 0.0, 0.7071, 0.5, 0.0, 0.866, -1.0, 1.65e-07, 0.0, -1.0, 0.0, 0.0, -1.0, 0.0, 0.0, -1.0, 0.0, 0.0, 0.0, 0.0, -1.0, 0.0, 0.0, -1.0, 0.0, 0.0, -1.0, 0.0, 0.0, -1.0, 0.9659, 0.0, -0.2588, 0.866, 0.0, -0.5, 0.866, 0.0, -0.5, 0.9659, 0.0, -0.2588, 0.0, 0.0, 1.0, 0.0, 0.0, 1.0, 0.0, 0.0, 1.0, 0.0, 0.0, 1.0, 0.866, 0.0, -0.5, 0.7071, 0.0, -0.7071, 0.7071, 0.0, -0.7071, 0.866, 0.0, -0.5, 0.2588, 0.0, 0.9659, 0.5, 0.0, 0.866, 0.5, 0.0, 0.866, 0.2588, 0.0, 0.9659, 0.866, 0.0, 0.5, 0.9659, 0.0, 0.2588, 0.9659, 0.0, 0.2588, 0.866, 0.0, 0.5, 0.5, 0.0, -0.866, 0.2588, 0.0, -0.9659, 0.2588, 0.0, -0.9659, 0.5, 0.0, -0.866, 0.0, 1.0, -3.042e-07, 0.0, 1.0, 9.746e-08, 0.0, 1.0, -5.978e-08, 0.0, 1.0, -3.042e-07, 0.0, 1.0, -5.978e-08, 0.0, 1.0, 2.358e-07, 0.0, 1.0, -3.042e-07, 0.0, 1.0, 2.358e-07, 0.0, 1.0, 5.702e-07, 0.0, 1.0, -3.042e-07, 0.0, 1.0, 5.702e-07, 0.0, 1.0, -5.081e-07, 0.0, 1.0, -3.042e-07, 0.0, 1.0, -5.081e-07, 0.0, 1.0, -4.983e-07, 0.0, 1.0, -3.042e-07, 0.0, 1.0, -4.983e-07, 0.0, 1.0, 2.437e-07, 0.0, 1.0, -3.042e-07, 0.0, 1.0, 2.437e-07, 0.0, 1.0, -1.048e-07, 0.0, 1.0, -3.042e-07, 0.0, 1.0, -1.048e-07, 0.0, 1.0, 1.412e-06, 0.0, 1.0, -3.042e-07, 0.0, 1.0, 1.412e-06, 0.0, 1.0, -9.17e-07, 0.0, 1.0, -3.042e-07, 0.0, 1.0, -9.17e-07, 0.0, 1.0, -1.207e-06, 0.0, 1.0, -3.042e-07, 0.0, 1.0, -1.207e-06, 0.0, 1.0, 8.007e-07, 0.0, 1.0, -3.042e-07, 0.0, 1.0, 8.007e-07, 0.0, 1.0, -1.445e-06, 0.0, 1.0, -3.042e-07, 0.0, 1.0, -1.445e-06, 0.0, 1.0, 3.632e-06, 0.0, 1.0, -3.042e-07, 0.0, 1.0, 3.632e-06, 0.0, 1.0, 0.0, 0.0, 1.0, -3.042e-07, 0.0, 1.0, -1.115e-05, 0.0, 1.0, 2.217e-06, 0.0, 1.0, -3.042e-07, 0.0, 1.0, 2.217e-06, 0.0, 1.0, -1.084e-06, 0.0, 1.0, -3.042e-07, 0.0, 1.0, -1.084e-06, 0.0, 1.0, 8.679e-07, 0.0, 1.0, -3.042e-07, 0.0, 1.0, 8.679e-07, 0.0, 1.0, 2.251e-07, 0.0, 1.0, -3.042e-07, 0.0, 1.0, 2.251e-07, 0.0, 1.0, 0.0, 0.0, 1.0, -3.042e-07, 0.0, 1.0, 0.0, 0.0, 1.0, 0.0, 0.0, 1.0, -3.042e-07, 0.0, 1.0, 0.0, 0.0, 1.0, -3.211e-07, 0.0, 1.0, -3.042e-07, 0.0, 1.0, -3.211e-07, 0.0, 1.0, 9.746e-08, -0.5, 0.0, 0.866, -0.2588, 0.0, 0.9659, -0.2588, 0.0, 0.9659, -0.5, 0.0, 0.866, -1.558e-16, -1.0, 2.473e-16, -1.558e-16, -1.0, 2.473e-16, -1.558e-16, -1.0, 2.473e-16, -1.558e-16, -1.0, 2.473e-16, -1.101e-16, -0.7071, 0.7071, 0.7071, -0.7071, 1.748e-16, -1.558e-16, -1.0, 2.473e-16, -1.558e-16, -1.0, 2.473e-16, -1.101e-16, -0.7071, 0.7071, 0.7071, -0.7071, 5.191e-08, -1.558e-16, -1.0, 2.473e-16, -1.558e-16, -1.0, 2.473e-16, -1.101e-16, -0.7071, 0.7071, 0.7071, -0.7071, 1.038e-07, -1.558e-16, -1.0, 2.473e-16, -1.558e-16, -1.0, 2.473e-16, -1.101e-16, -0.7071, 0.7071, 0.7071, -0.7071, 1.748e-16, -1.558e-16, -1.0, 2.473e-16, -1.558e-16, -1.0, 2.473e-16, -1.558e-16, -1.0, 2.473e-16, -1.558e-16, -1.0, 2.473e-16, -0.3535, -0.7071, -0.6124, -0.3537, -0.7071, 0.6123, -1.558e-16, -1.0, 2.473e-16, -1.558e-16, -1.0, 2.473e-16, -0.3536, -0.7071, -0.6124, -0.3534, -0.7071, 0.6124, -1.558e-16, -1.0, 2.473e-16, -1.558e-16, -1.0, 2.473e-16, -0.7071, -0.7071, -8.432e-09, -0.7071, -0.7071, -1.038e-07, -1.558e-16, -1.0, 2.473e-16, -1.558e-16, -1.0, 2.473e-16, -0.7071, -0.7071, -8.432e-09, -0.7071, -0.7071, 1.748e-16])] * 3)])

# ---- objects
ob_shape_9_indexedfaceset = bpy.data.objects.new('SHAPE_9_IndexedFaceSet', me_shape_9_indexedfaceset)

# ---- transforms, parenting, visibility, modifiers, constraints
ob_shape_9_indexedfaceset.location = (-5.96e-08, 1.192e-07, 0.0)
ob_shape_9_indexedfaceset.rotation_euler = (1.571, 0.0, 3.142)
ob_shape_9_indexedfaceset.scale = (2.54, 2.54, 2.54)
_m = ob_shape_9_indexedfaceset.modifiers.new('Bevel', 'BEVEL')
_m.segments = 3

# ---- collection membership
col_collection.objects.link(ob_shape_9_indexedfaceset)

# ---- scene / render settings (as saved in the file)
scene.frame_start = 1; scene.frame_end = 250; scene.frame_set(1)
scene.render.engine = 'BLENDER_EEVEE_NEXT'
scene.cycles.sampling_pattern = 'TABULATED_SOBOL'
scene.cycles.use_light_tree = False
scene.eevee.ray_tracing_options.trace_max_roughness = 0.0
scene.view_settings.view_transform = 'Filmic'
bpy.context.view_layer.update()

# ---- added for rendering (the .blend has no active camera and no usable light): camera, sun
cam_auto = bpy.data.cameras.new('AutoCamera')
cam_auto.lens = 50.0
cam_auto.sensor_width = 36.0
cam_auto.clip_end = 1000.0
ob_auto_camera = bpy.data.objects.new('AutoCamera', cam_auto)
scene.collection.objects.link(ob_auto_camera)
ob_auto_camera.location = (9.33515, -11.2025, 7.96821)
ob_auto_camera.rotation_euler = (1.09748, -7.21219e-08, 0.694738)
scene.camera = ob_auto_camera
light_auto_sun = bpy.data.lights.new('AutoSun', 'SUN')
light_auto_sun.energy = 3.0
light_auto_sun.angle = 0.0523599
ob_auto_sun = bpy.data.objects.new('AutoSun', light_auto_sun)
scene.collection.objects.link(ob_auto_sun)
ob_auto_sun.rotation_euler = (0.872665, 0.174533, 0.523599)
bpy.context.view_layer.update()

